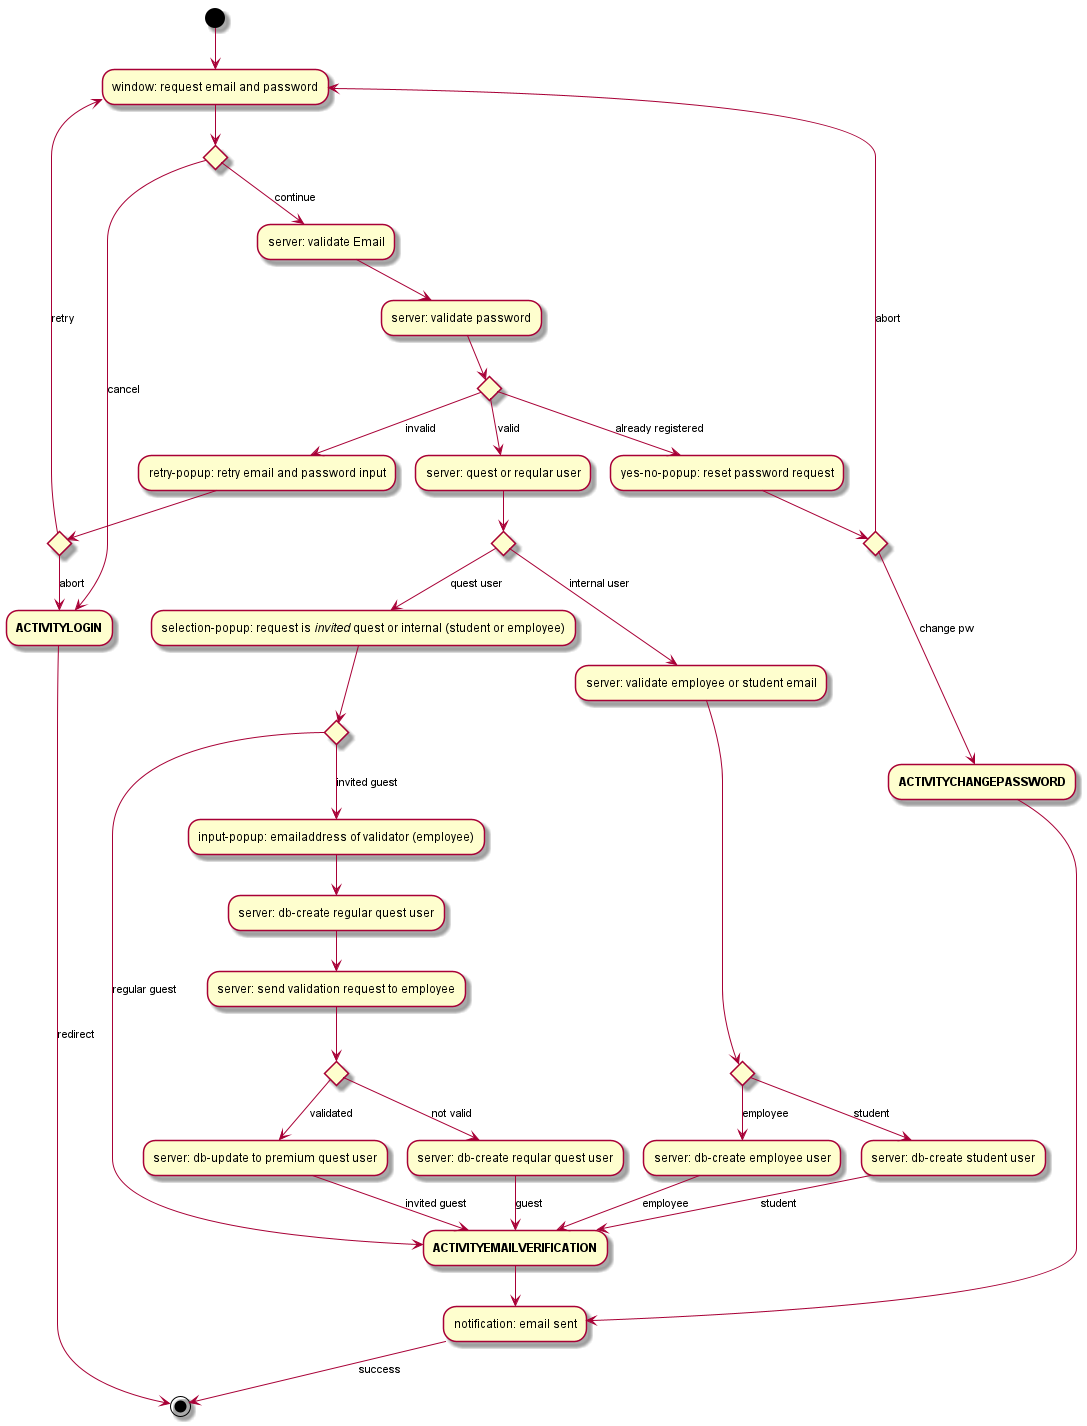

The diagram above was rendered by PlantUML. Its source (embedded in the PNG):
@startuml
(*)  --> "window: request email and password"
if "" then
--> [cancel] "**ACTIVITYLOGIN**"
--> [redirect] (*)
else
--> [continue] "server: validate Email"
--> "server: validate password"
if "" then
    --> [valid] "server: quest or reqular user"
    if "" then
        --> [quest user] "selection-popup: request is //invited// quest or internal (student or employee)"
        if "" then
            --> [invited guest] "input-popup: emailaddress of validator (employee)"
            --> "server: db-create regular quest user"
            --> "server: send validation request to employee"
            if "" then
                --> [validated] "server: db-update to premium quest user"
                --> [invited guest] "**ACTIVITYEMAILVERIFICATION**"
            else
                --> [not valid] "server: db-create reqular quest user"
                --> [guest] "**ACTIVITYEMAILVERIFICATION**"
            Endif
        else
            --> [regular guest] "**ACTIVITYEMAILVERIFICATION**"
            --> "notification: email sent"
            --> [success] (*)
        Endif
    else
        --> [internal user] "server: validate employee or student email"
        if "" then
            --> [student] "server: db-create student user"
            --> [student] "**ACTIVITYEMAILVERIFICATION**"
        else
            --> [employee] "server: db-create employee user"
            --> [employee] "**ACTIVITYEMAILVERIFICATION**"
        Endif
    Endif
else
    --> [invalid] "retry-popup: retry email and password input"
    if "" then
        --> [abort] "**ACTIVITYLOGIN**"
    else
        --> [retry] "window: request email and password"
    Endif
else
    --> [already registered] "yes-no-popup: reset password request"
    if "" then
        --> [change pw] "**ACTIVITYCHANGEPASSWORD**"
        --> "notification: email sent"
    else
        --> [abort] "window: request email and password"
    Endif
Endif
Endif
@enduml